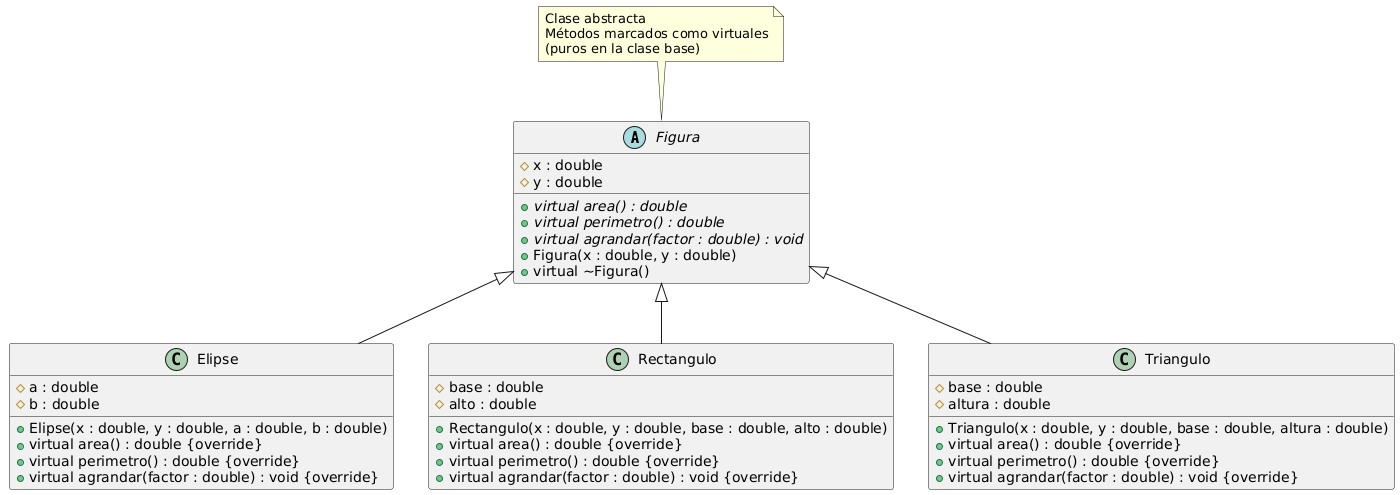

The diagram above was rendered by PlantUML. Its source (embedded in the PNG):
@startuml
abstract class Figura {
  # x : double
  # y : double
  + {abstract} virtual area() : double
  + {abstract} virtual perimetro() : double
  + {abstract} virtual agrandar(factor : double) : void
  + Figura(x : double, y : double)
  + virtual ~Figura()
}

class Elipse {
  # a : double
  # b : double
  + Elipse(x : double, y : double, a : double, b : double)
  + virtual area() : double {override}
  + virtual perimetro() : double {override}
  + virtual agrandar(factor : double) : void {override}
}

class Rectangulo {
  # base : double
  # alto : double
  + Rectangulo(x : double, y : double, base : double, alto : double)
  + virtual area() : double {override}
  + virtual perimetro() : double {override}
  + virtual agrandar(factor : double) : void {override}
}

class Triangulo {
  # base : double
  # altura : double
  + Triangulo(x : double, y : double, base : double, altura : double)
  + virtual area() : double {override}
  + virtual perimetro() : double {override}
  + virtual agrandar(factor : double) : void {override}
}

Figura <|-- Elipse
Figura <|-- Rectangulo
Figura <|-- Triangulo

note top of Figura : Clase abstracta\nMétodos marcados como virtuales\n(puros en la clase base)
@enduml